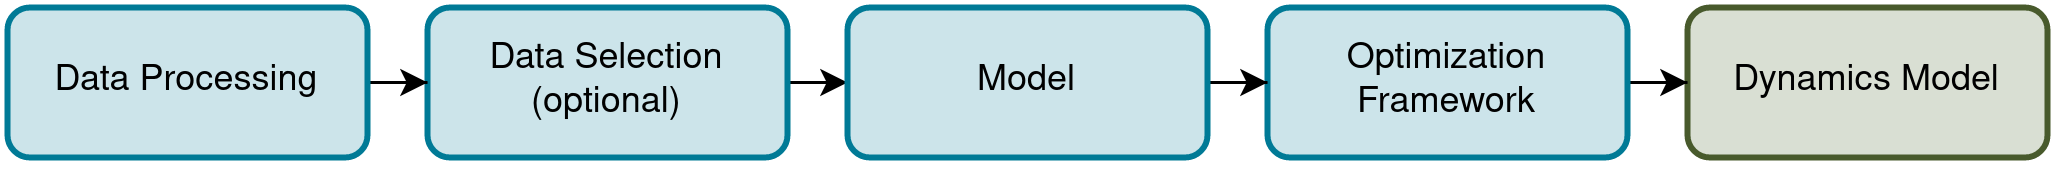

The diagram above was exported from draw.io. Its source (the exported page's mxGraphModel, read from the mxfile embedded in the PNG):
<mxGraphModel dx="1367" dy="540" grid="1" gridSize="10" guides="1" tooltips="1" connect="1" arrows="1" fold="1" page="1" pageScale="1" pageWidth="827" pageHeight="1169" math="0" shadow="0">
  <root>
    <mxCell id="0" />
    <mxCell id="1" parent="0" />
    <mxCell id="2" value="Dynamics Model" style="rounded=1;whiteSpace=wrap;html=1;strokeWidth=2;strokeColor=#485A2C;fillColor=#D9DfD3;" vertex="1" parent="1">
      <mxGeometry x="600" y="460" width="120" height="50" as="geometry" />
    </mxCell>
    <mxCell id="3" value="" style="edgeStyle=orthogonalEdgeStyle;rounded=0;orthogonalLoop=1;jettySize=auto;html=1;" edge="1" source="4" target="2" parent="1">
      <mxGeometry relative="1" as="geometry" />
    </mxCell>
    <mxCell id="4" value="Optimization Framework" style="rounded=1;whiteSpace=wrap;html=1;strokeWidth=2;fillColor=#CCE4EA;strokeColor=#007A96;" vertex="1" parent="1">
      <mxGeometry x="460" y="460" width="120" height="50" as="geometry" />
    </mxCell>
    <mxCell id="5" value="" style="edgeStyle=orthogonalEdgeStyle;rounded=0;orthogonalLoop=1;jettySize=auto;html=1;exitX=1;exitY=0.5;exitDx=0;exitDy=0;" edge="1" source="6" target="10" parent="1">
      <mxGeometry relative="1" as="geometry">
        <mxPoint x="310" y="490" as="sourcePoint" />
      </mxGeometry>
    </mxCell>
    <mxCell id="6" value="&lt;div&gt;Data Selection&lt;/div&gt;&lt;div&gt;(optional)&lt;br&gt;&lt;/div&gt;" style="rounded=1;whiteSpace=wrap;html=1;strokeWidth=2;fillColor=#CCE4EA;strokeColor=#007A96;" vertex="1" parent="1">
      <mxGeometry x="180" y="460" width="120" height="50" as="geometry" />
    </mxCell>
    <mxCell id="7" value="" style="edgeStyle=orthogonalEdgeStyle;rounded=0;orthogonalLoop=1;jettySize=auto;html=1;" edge="1" source="8" target="6" parent="1">
      <mxGeometry relative="1" as="geometry" />
    </mxCell>
    <mxCell id="8" value="Data Processing" style="rounded=1;whiteSpace=wrap;html=1;strokeWidth=2;fillColor=#CCE4EA;strokeColor=#007A96;" vertex="1" parent="1">
      <mxGeometry x="40" y="460" width="120" height="50" as="geometry" />
    </mxCell>
    <mxCell id="9" value="" style="edgeStyle=orthogonalEdgeStyle;rounded=0;orthogonalLoop=1;jettySize=auto;html=1;" edge="1" source="10" target="4" parent="1">
      <mxGeometry relative="1" as="geometry" />
    </mxCell>
    <mxCell id="10" value="&lt;div&gt;Model&lt;/div&gt;" style="rounded=1;whiteSpace=wrap;html=1;strokeWidth=2;fillColor=#CCE4EA;strokeColor=#007A96;" vertex="1" parent="1">
      <mxGeometry x="320" y="460" width="120" height="50" as="geometry" />
    </mxCell>
  </root>
</mxGraphModel>